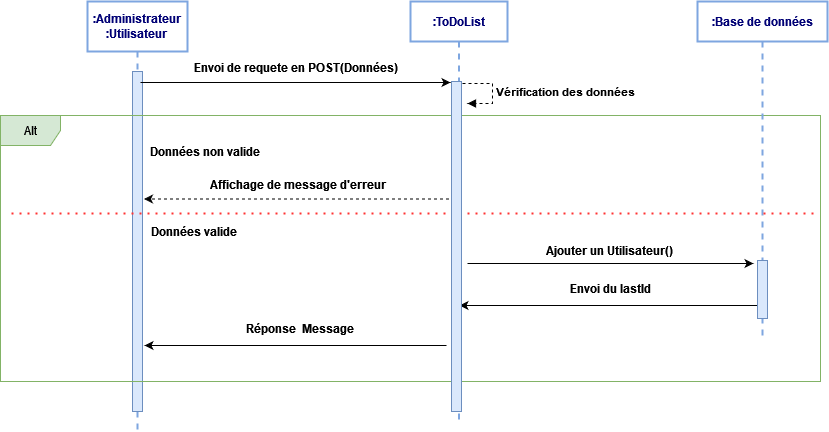

The diagram above was exported from draw.io. Its source (the exported page's mxGraphModel, read from the mxfile embedded in the PNG):
<mxGraphModel dx="782" dy="393" grid="1" gridSize="10" guides="1" tooltips="1" connect="1" arrows="1" fold="1" page="1" pageScale="1" pageWidth="1169" pageHeight="827" math="0" shadow="0">
  <root>
    <mxCell id="F70jPGRND24U3M6SxBQL-0" />
    <mxCell id="F70jPGRND24U3M6SxBQL-1" parent="F70jPGRND24U3M6SxBQL-0" />
    <mxCell id="Dk7dMUNDgd0s5elJUFKE-1" value="&lt;div&gt;:Administrateur &lt;br&gt;&lt;/div&gt;&lt;div&gt;:Utilisateur&lt;br&gt;&lt;/div&gt;" style="shape=umlLifeline;perimeter=lifelinePerimeter;whiteSpace=wrap;html=1;container=1;collapsible=0;recursiveResize=0;outlineConnect=0;strokeColor=#7EA6E0;strokeWidth=2;gradientColor=none;fontColor=#000075;align=center;fontStyle=1;size=50;" parent="F70jPGRND24U3M6SxBQL-1" vertex="1">
      <mxGeometry x="90" y="20" width="100" height="430" as="geometry" />
    </mxCell>
    <mxCell id="Dk7dMUNDgd0s5elJUFKE-2" value="" style="html=1;points=[];perimeter=orthogonalPerimeter;fillColor=#dae8fc;strokeColor=#6c8ebf;" parent="Dk7dMUNDgd0s5elJUFKE-1" vertex="1">
      <mxGeometry x="45" y="70" width="10" height="340" as="geometry" />
    </mxCell>
    <mxCell id="Dk7dMUNDgd0s5elJUFKE-6" value=":ToDoList" style="shape=umlLifeline;perimeter=lifelinePerimeter;whiteSpace=wrap;html=1;container=1;collapsible=0;recursiveResize=0;outlineConnect=0;strokeColor=#7EA6E0;strokeWidth=2;gradientColor=none;fontColor=#000075;align=center;fontStyle=1" parent="F70jPGRND24U3M6SxBQL-1" vertex="1">
      <mxGeometry x="413" y="20" width="97" height="420" as="geometry" />
    </mxCell>
    <mxCell id="Pak_YeCY1FBD7Dh54ulG-0" value="Alt" style="shape=umlFrame;whiteSpace=wrap;html=1;fillColor=#d5e8d4;strokeColor=#82b366;" parent="Dk7dMUNDgd0s5elJUFKE-6" vertex="1">
      <mxGeometry x="-410" y="114" width="820" height="266" as="geometry" />
    </mxCell>
    <mxCell id="HYTEN6Zp5ibQv-OC4lHA-2" value="Données valide" style="text;html=1;strokeColor=none;fillColor=none;align=center;verticalAlign=middle;whiteSpace=wrap;rounded=0;fontStyle=1" parent="Dk7dMUNDgd0s5elJUFKE-6" vertex="1">
      <mxGeometry x="-286" y="220" width="140" height="20" as="geometry" />
    </mxCell>
    <mxCell id="fiKV7Q3X1NQuMGekqiTJ-16" style="edgeStyle=orthogonalEdgeStyle;rounded=0;orthogonalLoop=1;jettySize=auto;html=1;strokeColor=#000000;strokeWidth=1;" parent="Dk7dMUNDgd0s5elJUFKE-6" edge="1">
      <mxGeometry relative="1" as="geometry">
        <mxPoint x="343" y="262" as="targetPoint" />
        <Array as="points">
          <mxPoint x="337" y="262" />
        </Array>
        <mxPoint x="57" y="262" as="sourcePoint" />
      </mxGeometry>
    </mxCell>
    <mxCell id="fiKV7Q3X1NQuMGekqiTJ-17" value="&lt;div&gt;Ajouter un Utilisateur()&lt;br&gt;&lt;/div&gt;" style="text;html=1;strokeColor=none;fillColor=none;align=center;verticalAlign=middle;whiteSpace=wrap;rounded=0;fontStyle=1" parent="Dk7dMUNDgd0s5elJUFKE-6" vertex="1">
      <mxGeometry x="65" y="239" width="270" height="20" as="geometry" />
    </mxCell>
    <mxCell id="fiKV7Q3X1NQuMGekqiTJ-18" value="Envoi du lastId" style="text;html=1;strokeColor=none;fillColor=none;align=center;verticalAlign=middle;whiteSpace=wrap;rounded=0;fontStyle=1" parent="Dk7dMUNDgd0s5elJUFKE-6" vertex="1">
      <mxGeometry x="65" y="277" width="270" height="20" as="geometry" />
    </mxCell>
    <mxCell id="fiKV7Q3X1NQuMGekqiTJ-21" style="edgeStyle=orthogonalEdgeStyle;rounded=0;orthogonalLoop=1;jettySize=auto;html=1;strokeColor=#000000;strokeWidth=1;" parent="Dk7dMUNDgd0s5elJUFKE-6" edge="1">
      <mxGeometry relative="1" as="geometry">
        <mxPoint x="49" y="304" as="targetPoint" />
        <Array as="points">
          <mxPoint x="79" y="304" />
          <mxPoint x="79" y="304" />
        </Array>
        <mxPoint x="351" y="304" as="sourcePoint" />
      </mxGeometry>
    </mxCell>
    <mxCell id="fiKV7Q3X1NQuMGekqiTJ-25" style="edgeStyle=orthogonalEdgeStyle;rounded=0;orthogonalLoop=1;jettySize=auto;html=1;strokeColor=#000000;strokeWidth=1;" parent="Dk7dMUNDgd0s5elJUFKE-6" edge="1">
      <mxGeometry relative="1" as="geometry">
        <mxPoint x="-266" y="344" as="targetPoint" />
        <Array as="points">
          <mxPoint x="-236" y="344" />
          <mxPoint x="-236" y="344" />
        </Array>
        <mxPoint x="36" y="344" as="sourcePoint" />
      </mxGeometry>
    </mxCell>
    <mxCell id="fiKV7Q3X1NQuMGekqiTJ-26" value="Réponse&amp;nbsp; Message " style="text;html=1;strokeColor=none;fillColor=none;align=center;verticalAlign=middle;whiteSpace=wrap;rounded=0;fontStyle=1" parent="Dk7dMUNDgd0s5elJUFKE-6" vertex="1">
      <mxGeometry x="-245" y="317" width="270" height="20" as="geometry" />
    </mxCell>
    <mxCell id="Dk7dMUNDgd0s5elJUFKE-8" value=":Base de données" style="shape=umlLifeline;perimeter=lifelinePerimeter;whiteSpace=wrap;html=1;container=1;collapsible=0;recursiveResize=0;outlineConnect=0;strokeColor=#7EA6E0;strokeWidth=2;gradientColor=none;fontColor=#000075;align=center;fontStyle=1" parent="F70jPGRND24U3M6SxBQL-1" vertex="1">
      <mxGeometry x="700" y="20" width="130" height="340" as="geometry" />
    </mxCell>
    <mxCell id="Dk7dMUNDgd0s5elJUFKE-17" value="" style="html=1;points=[];perimeter=orthogonalPerimeter;fillColor=#dae8fc;strokeColor=#6c8ebf;" parent="Dk7dMUNDgd0s5elJUFKE-8" vertex="1">
      <mxGeometry x="60" y="259" width="10" height="58" as="geometry" />
    </mxCell>
    <mxCell id="AibAfneE5e7c_M4sOWti-0" value="&lt;div&gt;Envoi de requete en POST(Données)&lt;br&gt;&lt;/div&gt;" style="text;html=1;strokeColor=none;fillColor=none;align=center;verticalAlign=middle;whiteSpace=wrap;rounded=0;fontStyle=1" parent="F70jPGRND24U3M6SxBQL-1" vertex="1">
      <mxGeometry x="164" y="76" width="270" height="20" as="geometry" />
    </mxCell>
    <mxCell id="LAMk4Pfl6kHlGrdPrzP9-0" style="edgeStyle=orthogonalEdgeStyle;rounded=0;orthogonalLoop=1;jettySize=auto;html=1;strokeColor=#000000;strokeWidth=1;" parent="F70jPGRND24U3M6SxBQL-1" edge="1">
      <mxGeometry relative="1" as="geometry">
        <mxPoint x="453" y="101" as="targetPoint" />
        <Array as="points">
          <mxPoint x="453" y="101" />
        </Array>
        <mxPoint x="143" y="101" as="sourcePoint" />
      </mxGeometry>
    </mxCell>
    <mxCell id="k1munaHk7zLtvFgt1YNx-0" value="Vérification des données" style="edgeStyle=orthogonalEdgeStyle;html=1;align=left;spacingLeft=2;endArrow=block;rounded=0;entryX=1;entryY=0;dashed=1;fontStyle=1" parent="F70jPGRND24U3M6SxBQL-1" edge="1">
      <mxGeometry relative="1" as="geometry">
        <mxPoint x="465" y="102" as="sourcePoint" />
        <Array as="points">
          <mxPoint x="495" y="102" />
        </Array>
        <mxPoint x="470" y="122" as="targetPoint" />
      </mxGeometry>
    </mxCell>
    <mxCell id="CWwmNNJA29IokDHgDFU0-0" value="" style="endArrow=none;dashed=1;html=1;dashPattern=1 3;strokeWidth=2;entryX=1;entryY=0.357;entryDx=0;entryDy=0;entryPerimeter=0;fillColor=#d5e8d4;strokeColor=#FF3333;" parent="F70jPGRND24U3M6SxBQL-1" edge="1">
      <mxGeometry width="50" height="50" relative="1" as="geometry">
        <mxPoint x="14" y="232" as="sourcePoint" />
        <mxPoint x="817" y="231.962" as="targetPoint" />
        <Array as="points" />
      </mxGeometry>
    </mxCell>
    <mxCell id="HYTEN6Zp5ibQv-OC4lHA-0" value="Affichage de message d'erreur " style="text;html=1;strokeColor=none;fillColor=none;align=center;verticalAlign=middle;whiteSpace=wrap;rounded=0;fontStyle=1" parent="F70jPGRND24U3M6SxBQL-1" vertex="1">
      <mxGeometry x="169" y="193" width="264" height="20" as="geometry" />
    </mxCell>
    <mxCell id="HYTEN6Zp5ibQv-OC4lHA-1" style="edgeStyle=orthogonalEdgeStyle;rounded=0;orthogonalLoop=1;jettySize=auto;html=1;dashed=1;strokeColor=#000000;strokeWidth=1;" parent="F70jPGRND24U3M6SxBQL-1" edge="1">
      <mxGeometry relative="1" as="geometry">
        <mxPoint x="451.5" y="217.5" as="sourcePoint" />
        <mxPoint x="146.5" y="217.5" as="targetPoint" />
        <Array as="points">
          <mxPoint x="382.5" y="217.5" />
          <mxPoint x="382.5" y="217.5" />
        </Array>
      </mxGeometry>
    </mxCell>
    <mxCell id="fiKV7Q3X1NQuMGekqiTJ-3" value="Données non valide" style="text;html=1;strokeColor=none;fillColor=none;align=center;verticalAlign=middle;whiteSpace=wrap;rounded=0;fontStyle=1" parent="F70jPGRND24U3M6SxBQL-1" vertex="1">
      <mxGeometry x="138" y="160" width="140" height="20" as="geometry" />
    </mxCell>
    <mxCell id="Dk7dMUNDgd0s5elJUFKE-16" value="" style="html=1;points=[];perimeter=orthogonalPerimeter;fillColor=#dae8fc;strokeColor=#6c8ebf;" parent="F70jPGRND24U3M6SxBQL-1" vertex="1">
      <mxGeometry x="454" y="100" width="10" height="330" as="geometry" />
    </mxCell>
  </root>
</mxGraphModel>